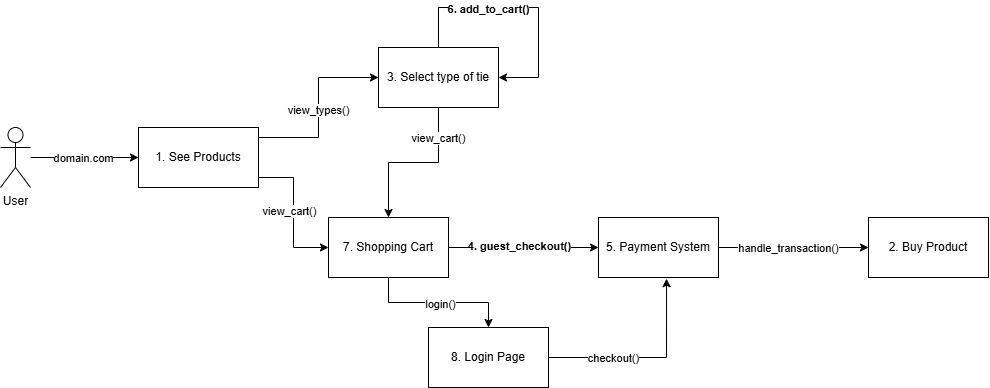

The diagram above was exported from draw.io. Its source (the exported page's mxGraphModel, read from the mxfile embedded in the PNG):
<mxGraphModel dx="1149" dy="509" grid="1" gridSize="10" guides="1" tooltips="1" connect="1" arrows="1" fold="1" page="1" pageScale="1" pageWidth="2000" pageHeight="2000" math="0" shadow="0">
  <root>
    <mxCell id="0" />
    <mxCell id="1" parent="0" />
    <mxCell id="rCKsbIN6S9OD2gRCEbFQ-5" style="edgeStyle=orthogonalEdgeStyle;rounded=0;orthogonalLoop=1;jettySize=auto;html=1;entryX=0;entryY=0.5;entryDx=0;entryDy=0;" parent="1" source="rCKsbIN6S9OD2gRCEbFQ-1" target="rCKsbIN6S9OD2gRCEbFQ-4" edge="1">
      <mxGeometry relative="1" as="geometry" />
    </mxCell>
    <mxCell id="rCKsbIN6S9OD2gRCEbFQ-9" value="domain.com" style="edgeLabel;html=1;align=center;verticalAlign=middle;resizable=0;points=[];" parent="rCKsbIN6S9OD2gRCEbFQ-5" vertex="1" connectable="0">
      <mxGeometry x="-0.0247" y="-4" relative="1" as="geometry">
        <mxPoint y="-4" as="offset" />
      </mxGeometry>
    </mxCell>
    <mxCell id="rCKsbIN6S9OD2gRCEbFQ-1" value="User" style="shape=umlActor;verticalLabelPosition=bottom;verticalAlign=top;html=1;outlineConnect=0;" parent="1" vertex="1">
      <mxGeometry x="242" y="210" width="30" height="60" as="geometry" />
    </mxCell>
    <mxCell id="rCKsbIN6S9OD2gRCEbFQ-7" style="edgeStyle=orthogonalEdgeStyle;rounded=0;orthogonalLoop=1;jettySize=auto;html=1;entryX=0;entryY=0.5;entryDx=0;entryDy=0;" parent="1" edge="1">
      <mxGeometry relative="1" as="geometry">
        <Array as="points">
          <mxPoint x="560" y="220" />
          <mxPoint x="560" y="160" />
        </Array>
        <mxPoint x="500" y="220" as="sourcePoint" />
        <mxPoint x="620" y="160" as="targetPoint" />
      </mxGeometry>
    </mxCell>
    <mxCell id="EU29sXYnqDJOSElmn1mh-1" value="view_types()" style="edgeLabel;html=1;align=center;verticalAlign=middle;resizable=0;points=[];" parent="rCKsbIN6S9OD2gRCEbFQ-7" connectable="0" vertex="1">
      <mxGeometry x="-0.0235" y="1" relative="1" as="geometry">
        <mxPoint as="offset" />
      </mxGeometry>
    </mxCell>
    <mxCell id="EU29sXYnqDJOSElmn1mh-7" style="edgeStyle=orthogonalEdgeStyle;rounded=0;orthogonalLoop=1;jettySize=auto;html=1;exitX=0.5;exitY=1;exitDx=0;exitDy=0;entryX=0.5;entryY=0;entryDx=0;entryDy=0;" parent="1" source="rCKsbIN6S9OD2gRCEbFQ-6" target="rCKsbIN6S9OD2gRCEbFQ-13" edge="1">
      <mxGeometry relative="1" as="geometry" />
    </mxCell>
    <mxCell id="EU29sXYnqDJOSElmn1mh-8" value="view_cart()" style="edgeLabel;html=1;align=center;verticalAlign=middle;resizable=0;points=[];" parent="EU29sXYnqDJOSElmn1mh-7" connectable="0" vertex="1">
      <mxGeometry x="-0.625" y="-1" relative="1" as="geometry">
        <mxPoint as="offset" />
      </mxGeometry>
    </mxCell>
    <mxCell id="rCKsbIN6S9OD2gRCEbFQ-6" value="3. Select type of tie" style="rounded=0;whiteSpace=wrap;html=1;" parent="1" vertex="1">
      <mxGeometry x="620" y="130" width="120" height="60" as="geometry" />
    </mxCell>
    <mxCell id="rCKsbIN6S9OD2gRCEbFQ-14" style="edgeStyle=orthogonalEdgeStyle;rounded=0;orthogonalLoop=1;jettySize=auto;html=1;entryX=0;entryY=0.5;entryDx=0;entryDy=0;" parent="1" source="rCKsbIN6S9OD2gRCEbFQ-4" target="rCKsbIN6S9OD2gRCEbFQ-13" edge="1">
      <mxGeometry relative="1" as="geometry">
        <Array as="points">
          <mxPoint x="535" y="260" />
          <mxPoint x="535" y="330" />
        </Array>
      </mxGeometry>
    </mxCell>
    <mxCell id="rCKsbIN6S9OD2gRCEbFQ-15" value="view_cart()" style="edgeLabel;html=1;align=center;verticalAlign=middle;resizable=0;points=[];" parent="rCKsbIN6S9OD2gRCEbFQ-14" vertex="1" connectable="0">
      <mxGeometry x="-0.019" y="-5" relative="1" as="geometry">
        <mxPoint as="offset" />
      </mxGeometry>
    </mxCell>
    <mxCell id="rCKsbIN6S9OD2gRCEbFQ-4" value="1. See Products" style="rounded=0;whiteSpace=wrap;html=1;" parent="1" vertex="1">
      <mxGeometry x="380" y="210" width="120" height="60" as="geometry" />
    </mxCell>
    <mxCell id="rCKsbIN6S9OD2gRCEbFQ-22" style="edgeStyle=orthogonalEdgeStyle;rounded=0;orthogonalLoop=1;jettySize=auto;html=1;entryX=1;entryY=0.5;entryDx=0;entryDy=0;exitX=0.5;exitY=0;exitDx=0;exitDy=0;" parent="1" source="rCKsbIN6S9OD2gRCEbFQ-6" target="rCKsbIN6S9OD2gRCEbFQ-6" edge="1">
      <mxGeometry relative="1" as="geometry">
        <mxPoint x="730" y="160" as="targetPoint" />
        <Array as="points">
          <mxPoint x="730" y="90" />
          <mxPoint x="780" y="90" />
          <mxPoint x="780" y="190" />
        </Array>
        <mxPoint x="670" y="130" as="sourcePoint" />
      </mxGeometry>
    </mxCell>
    <mxCell id="rCKsbIN6S9OD2gRCEbFQ-25" value="&lt;b&gt;6. add_to_cart()&lt;/b&gt;" style="edgeLabel;html=1;align=center;verticalAlign=middle;resizable=0;points=[];" parent="rCKsbIN6S9OD2gRCEbFQ-22" connectable="0" vertex="1">
      <mxGeometry x="-0.2261" y="-1" relative="1" as="geometry">
        <mxPoint x="-7" as="offset" />
      </mxGeometry>
    </mxCell>
    <mxCell id="rCKsbIN6S9OD2gRCEbFQ-17" style="edgeStyle=orthogonalEdgeStyle;rounded=0;orthogonalLoop=1;jettySize=auto;html=1;entryX=0;entryY=0.5;entryDx=0;entryDy=0;" parent="1" source="rCKsbIN6S9OD2gRCEbFQ-13" target="rCKsbIN6S9OD2gRCEbFQ-16" edge="1">
      <mxGeometry relative="1" as="geometry" />
    </mxCell>
    <mxCell id="rCKsbIN6S9OD2gRCEbFQ-20" value="&lt;b&gt;4. guest_checkout()&lt;/b&gt;" style="edgeLabel;html=1;align=center;verticalAlign=middle;resizable=0;points=[];" parent="rCKsbIN6S9OD2gRCEbFQ-17" vertex="1" connectable="0">
      <mxGeometry x="-0.0667" y="2" relative="1" as="geometry">
        <mxPoint as="offset" />
      </mxGeometry>
    </mxCell>
    <mxCell id="EU29sXYnqDJOSElmn1mh-3" style="edgeStyle=orthogonalEdgeStyle;rounded=0;orthogonalLoop=1;jettySize=auto;html=1;exitX=0.5;exitY=1;exitDx=0;exitDy=0;entryX=0.5;entryY=0;entryDx=0;entryDy=0;" parent="1" source="rCKsbIN6S9OD2gRCEbFQ-13" target="EU29sXYnqDJOSElmn1mh-2" edge="1">
      <mxGeometry relative="1" as="geometry" />
    </mxCell>
    <mxCell id="EU29sXYnqDJOSElmn1mh-4" value="login()" style="edgeLabel;html=1;align=center;verticalAlign=middle;resizable=0;points=[];" parent="EU29sXYnqDJOSElmn1mh-3" connectable="0" vertex="1">
      <mxGeometry x="0.0154" y="-1" relative="1" as="geometry">
        <mxPoint as="offset" />
      </mxGeometry>
    </mxCell>
    <mxCell id="rCKsbIN6S9OD2gRCEbFQ-13" value="7. Shopping Cart" style="rounded=0;whiteSpace=wrap;html=1;" parent="1" vertex="1">
      <mxGeometry x="570" y="300" width="120" height="60" as="geometry" />
    </mxCell>
    <mxCell id="CeNDCK_KZNG2mCXpSnKV-2" value="" style="edgeStyle=orthogonalEdgeStyle;rounded=0;orthogonalLoop=1;jettySize=auto;html=1;" edge="1" parent="1" source="rCKsbIN6S9OD2gRCEbFQ-16" target="CeNDCK_KZNG2mCXpSnKV-1">
      <mxGeometry relative="1" as="geometry" />
    </mxCell>
    <mxCell id="CeNDCK_KZNG2mCXpSnKV-4" value="handle_transaction()" style="edgeLabel;html=1;align=center;verticalAlign=middle;resizable=0;points=[];" vertex="1" connectable="0" parent="CeNDCK_KZNG2mCXpSnKV-2">
      <mxGeometry x="-0.2615" relative="1" as="geometry">
        <mxPoint x="14" as="offset" />
      </mxGeometry>
    </mxCell>
    <mxCell id="rCKsbIN6S9OD2gRCEbFQ-16" value="5. Payment System" style="rounded=0;whiteSpace=wrap;html=1;" parent="1" vertex="1">
      <mxGeometry x="840" y="300" width="120" height="60" as="geometry" />
    </mxCell>
    <mxCell id="EU29sXYnqDJOSElmn1mh-2" value="8. Login Page" style="rounded=0;whiteSpace=wrap;html=1;" parent="1" vertex="1">
      <mxGeometry x="670" y="410" width="120" height="60" as="geometry" />
    </mxCell>
    <mxCell id="EU29sXYnqDJOSElmn1mh-5" style="edgeStyle=orthogonalEdgeStyle;rounded=0;orthogonalLoop=1;jettySize=auto;html=1;exitX=1;exitY=0.5;exitDx=0;exitDy=0;entryX=0.567;entryY=1.02;entryDx=0;entryDy=0;entryPerimeter=0;" parent="1" source="EU29sXYnqDJOSElmn1mh-2" target="rCKsbIN6S9OD2gRCEbFQ-16" edge="1">
      <mxGeometry relative="1" as="geometry" />
    </mxCell>
    <mxCell id="EU29sXYnqDJOSElmn1mh-6" value="checkout()" style="edgeLabel;html=1;align=center;verticalAlign=middle;resizable=0;points=[];" parent="EU29sXYnqDJOSElmn1mh-5" connectable="0" vertex="1">
      <mxGeometry x="-0.3469" relative="1" as="geometry">
        <mxPoint as="offset" />
      </mxGeometry>
    </mxCell>
    <mxCell id="CeNDCK_KZNG2mCXpSnKV-1" value="2. Buy Product" style="rounded=0;whiteSpace=wrap;html=1;" vertex="1" parent="1">
      <mxGeometry x="1110" y="300" width="120" height="60" as="geometry" />
    </mxCell>
  </root>
</mxGraphModel>